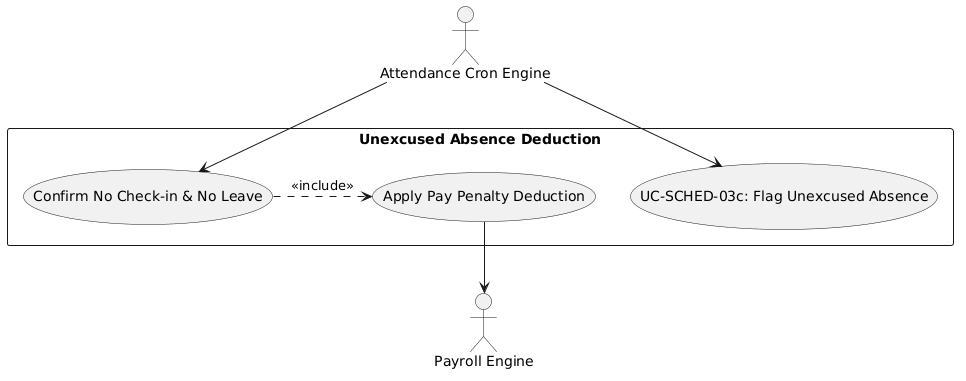

The diagram above was rendered by PlantUML. Its source (embedded in the PNG):
@startuml
skinparam actorStyle stickman
actor "Attendance Cron Engine" as Cron
actor "Payroll Engine" as Payroll

rectangle "Unexcused Absence Deduction" {
  usecase "UC-SCHED-03c: Flag Unexcused Absence" as UC
  usecase "Confirm No Check-in & No Leave" as UC_Conf
  usecase "Apply Pay Penalty Deduction" as UC_Ded
}

Cron --> UC
Cron --> UC_Conf
UC_Conf .> UC_Ded : <<include>>
UC_Ded --> Payroll
@enduml